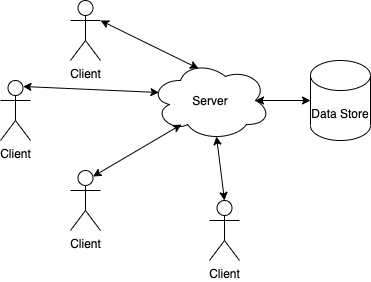

The diagram above was exported from draw.io. Its source (the exported page's mxGraphModel, read from the mxfile embedded in the PNG):
<mxGraphModel dx="1056" dy="471" grid="1" gridSize="10" guides="1" tooltips="1" connect="1" arrows="1" fold="1" page="1" pageScale="1" pageWidth="827" pageHeight="1169" math="0" shadow="0">
  <root>
    <mxCell id="0" />
    <mxCell id="1" parent="0" />
    <mxCell id="2" value="Data Store" style="shape=cylinder3;whiteSpace=wrap;html=1;boundedLbl=1;backgroundOutline=1;size=15;" vertex="1" parent="1">
      <mxGeometry x="320" y="70" width="60" height="80" as="geometry" />
    </mxCell>
    <mxCell id="3" value="Server" style="ellipse;shape=cloud;whiteSpace=wrap;html=1;" vertex="1" parent="1">
      <mxGeometry x="160" y="70" width="120" height="80" as="geometry" />
    </mxCell>
    <mxCell id="4" value="Client" style="shape=umlActor;verticalLabelPosition=bottom;verticalAlign=top;html=1;outlineConnect=0;" vertex="1" parent="1">
      <mxGeometry x="10" y="90" width="30" height="60" as="geometry" />
    </mxCell>
    <mxCell id="5" value="Client" style="shape=umlActor;verticalLabelPosition=bottom;verticalAlign=top;html=1;outlineConnect=0;" vertex="1" parent="1">
      <mxGeometry x="80" y="10" width="30" height="60" as="geometry" />
    </mxCell>
    <mxCell id="6" value="Client" style="shape=umlActor;verticalLabelPosition=bottom;verticalAlign=top;html=1;outlineConnect=0;" vertex="1" parent="1">
      <mxGeometry x="219" y="210" width="30" height="60" as="geometry" />
    </mxCell>
    <mxCell id="7" value="Client" style="shape=umlActor;verticalLabelPosition=bottom;verticalAlign=top;html=1;outlineConnect=0;" vertex="1" parent="1">
      <mxGeometry x="80" y="180" width="30" height="60" as="geometry" />
    </mxCell>
    <mxCell id="10" value="" style="endArrow=classic;startArrow=classic;html=1;entryX=0.55;entryY=0.95;entryDx=0;entryDy=0;entryPerimeter=0;exitX=0.5;exitY=0;exitDx=0;exitDy=0;exitPerimeter=0;" edge="1" parent="1" source="6" target="3">
      <mxGeometry width="50" height="50" relative="1" as="geometry">
        <mxPoint x="160" y="220" as="sourcePoint" />
        <mxPoint x="210" y="170" as="targetPoint" />
      </mxGeometry>
    </mxCell>
    <mxCell id="11" value="" style="endArrow=classic;startArrow=classic;html=1;entryX=0.258;entryY=0.8;entryDx=0;entryDy=0;entryPerimeter=0;exitX=0.75;exitY=0.1;exitDx=0;exitDy=0;exitPerimeter=0;" edge="1" parent="1" source="7" target="3">
      <mxGeometry width="50" height="50" relative="1" as="geometry">
        <mxPoint x="140" y="210" as="sourcePoint" />
        <mxPoint x="190" y="160" as="targetPoint" />
      </mxGeometry>
    </mxCell>
    <mxCell id="12" value="" style="endArrow=classic;startArrow=classic;html=1;entryX=0.07;entryY=0.4;entryDx=0;entryDy=0;entryPerimeter=0;exitX=0.75;exitY=0.1;exitDx=0;exitDy=0;exitPerimeter=0;" edge="1" parent="1" source="4" target="3">
      <mxGeometry width="50" height="50" relative="1" as="geometry">
        <mxPoint y="270" as="sourcePoint" />
        <mxPoint x="50" y="220" as="targetPoint" />
      </mxGeometry>
    </mxCell>
    <mxCell id="13" value="" style="endArrow=classic;startArrow=classic;html=1;entryX=0.4;entryY=0.1;entryDx=0;entryDy=0;entryPerimeter=0;exitX=1;exitY=0.3333333333333333;exitDx=0;exitDy=0;exitPerimeter=0;" edge="1" parent="1" source="5" target="3">
      <mxGeometry width="50" height="50" relative="1" as="geometry">
        <mxPoint x="-50" y="320" as="sourcePoint" />
        <mxPoint y="270" as="targetPoint" />
      </mxGeometry>
    </mxCell>
    <mxCell id="14" value="" style="endArrow=classic;startArrow=classic;html=1;entryX=0;entryY=0.5;entryDx=0;entryDy=0;entryPerimeter=0;exitX=0.875;exitY=0.5;exitDx=0;exitDy=0;exitPerimeter=0;" edge="1" parent="1" source="3" target="2">
      <mxGeometry width="50" height="50" relative="1" as="geometry">
        <mxPoint x="140" y="330" as="sourcePoint" />
        <mxPoint x="190" y="280" as="targetPoint" />
      </mxGeometry>
    </mxCell>
  </root>
</mxGraphModel>